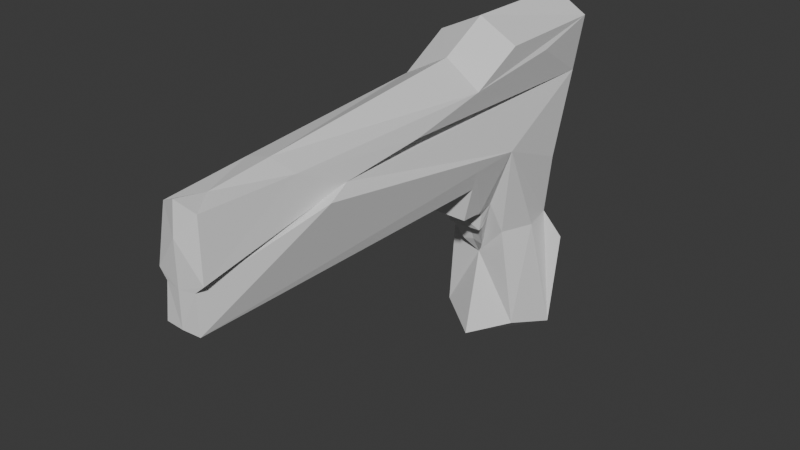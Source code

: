 # Source: gun.blend  (saved by Blender 4.2.66; exported with 4.5.12 LTS)
import bpy
from mathutils import Matrix  # noqa: F401  (used for matrix-valued properties, if any)

bpy.ops.wm.read_factory_settings(use_empty=True)
scene = bpy.context.scene
scene.name = 'Scene'

# ---- collections
col_collection = bpy.data.collections.new('Collection'); scene.collection.children.link(col_collection)

# ---- materials (node trees are filled in below, after node groups)
mat_material = bpy.data.materials.new('Material')
mat_material.alpha_threshold = 0.0
mat_material.roughness = 0.5
mat_material.line_color = (0.0, 0.0, 0.0, 1.0)

# ---- material node trees
mat_material.use_nodes = True; mat_material.node_tree.nodes.clear()
_N = mat_material.node_tree.nodes; _L = mat_material.node_tree.links
n0 = _N.new('ShaderNodeOutputMaterial'); n0.name = 'Material Output'; n0.location = (300, 300)
n1 = _N.new('ShaderNodeBsdfPrincipled'); n1.name = 'Principled BSDF'; n1.location = (10, 300)
n1.inputs[3].default_value = 1.45
_L.new(n1.outputs[0], n0.inputs[0])
n0.is_active_output = True

# ---- world
world_world = bpy.data.worlds.new('World'); scene.world = world_world
world_world.use_nodes = True; world_world.node_tree.nodes.clear()
_N = world_world.node_tree.nodes; _L = world_world.node_tree.links
n0 = _N.new('ShaderNodeOutputWorld'); n0.name = 'World Output'; n0.location = (300, 300)
n1 = _N.new('ShaderNodeBackground'); n1.name = 'Background'; n1.location = (10, 300)
n1.inputs[0].default_value = (0.05088, 0.05088, 0.05088, 1.0)
_L.new(n1.outputs[0], n0.inputs[0])
n0.is_active_output = True
world_world.color = (0.05088, 0.05088, 0.05088)
world_world.sun_shadow_jitter_overblur = 0.0

# ---- meshes
me_cube = bpy.data.meshes.new('Cube')
me_cube.from_pydata([(0.2186, 0.7571, -0.7224), (0.07592, -0.9947, -0.00038), (0.1659, 0.7963, 0.01687), (0.239, 0.7807, -0.3188), (0.07446, -0.9645, 0.4012), (0.1622, 0.5612, -0.6637), (0.1862, 0.4677, 0.1523), (-0.002609, 1.006, -0.7364), (0.0, -1.0, 0.0), (0.0, 1.0, 0.6404), (0.1507, 0.9926, 0.5574), (-0.00037, 0.9154, 0.09987), (-0.005462, -0.9877, 0.437), (0.003985, 0.4646, -0.7326), (0.1411, -0.4034, 0.3241), (0.1629, 0.7007, 0.4891), (0.1579, -0.06396, 0.3692), (0.1154, 0.5304, -0.2385), (0.1687, 0.6638, -0.2375), (0.1245, 0.9734, 0.3298), (0.1086, -0.5964, 0.4099), (0.1648, 0.2684, 0.4413), (0.0, 0.2944, 0.5295), (0.0, 0.4956, 0.6404), (0.1697, 0.4818, 0.5596), (-0.00291, 0.5402, -0.368), (0.2125, 0.8167, -0.4163), (0.1681, 0.7523, -0.2095), (-0.002534, 0.8611, -0.3103), (0.0, -1.0, 0.1401), (0.1002, -0.9845, 0.1787), (0.06299, -0.9893, 0.1454), (0.1699, -0.5089, 0.2964), (0.0, -0.6011, 0.4385), (0.0, -0.858, 0.4124), (0.0, -1.0, 0.3137), (0.09299, -0.3987, 0.3296), (0.1098, -0.05925, 0.3747), (0.1218, -0.5042, 0.3019), (0.07637, 0.9781, 0.3353), (0.05211, -0.9798, 0.1842), (0.01491, -0.9846, 0.1509), (-0.0002144, 1.048, 0.3272), (0.171, 0.2662, 0.1312), (0.1003, 0.2934, -0.1012), (0.00834, 0.3582, -0.04856), (0.006754, 0.2058, -0.0439), (0.04334, 0.3686, -0.00229), (0.09754, 0.4672, -0.0938), (0.03912, 0.5128, -0.2856), (0.1099, 0.3824, -0.09787), (0.1468, 0.2755, 0.0517), (0.04567, 0.4939, -0.3017), (0.07345, 0.4326, -0.2062), (0.08555, 0.3795, -0.1165), (0.08517, 0.4289, -0.1298), (0.005552, 0.3916, -0.1336), (-0.0007925, 0.4116, -0.1551), (0.005402, 0.4332, -0.2089), (0.008181, 0.4976, -0.2936), (0.02616, 0.462, -0.201), (0.07632, 0.4486, -0.1969), (0.08491, 0.4771, -0.1352), (0.0001583, 0.368, 0.02524), (0.006495, 0.5051, -0.2874), (0.004934, 0.4664, -0.1994), (0.00561, 0.4663, -0.188), (-4.412e-05, 1.01, 0.576), (-0.0001872, 1.042, 0.367), (0.09966, 1.006, 0.5166), (0.09189, 1.003, 0.3919), (0.003698, 1.024, 0.5534), (0.004446, 1.061, 0.4121), (0.06979, 1.037, 0.5065), (0.05488, 1.031, 0.4197), (0.06352, 1.035, 0.47), (0.004008, 1.039, 0.4947), (0.05687, 1.034, 0.5054), (0.03523, 1.03, 0.5199), (0.01296, 1.032, 0.5141), (0.004449, 1.061, 0.4121), (0.06353, 1.035, 0.47), (0.004012, 1.039, 0.4947), (0.05687, 1.034, 0.5054), (0.03524, 1.03, 0.5199), (0.01296, 1.032, 0.5141), (0.003511, 1.054, 0.4106), (0.0615, 1.016, 0.4684), (0.003074, 1.032, 0.4932), (0.05485, 1.015, 0.5039), (0.03321, 1.011, 0.5183), (0.01094, 1.013, 0.5125), (-0.0001014, 1.026, 0.4922), (0.06352, 1.035, 0.47), (0.06231, 1.015, 0.4699), (-0.000129, 1.031, 0.452)], [], [(17, 5, 18), (6, 19, 14), (19, 15, 21, 16), (17, 18, 6), (12, 35, 4), (26, 28, 3), (3, 28, 27), (30, 29, 31), (32, 31, 1), (34, 12, 4), (39, 37, 36), (25, 59, 64), (25, 48, 62, 49), (52, 59, 25), (60, 66, 65), (20, 4, 30, 14), (14, 32, 1, 43, 6), (5, 17, 25, 13), (24, 23, 22, 21), (0, 5, 13, 7), (36, 37, 16, 14), (10, 24, 21, 15, 19), (34, 4, 20, 33), (26, 3, 27, 2, 19, 6, 18, 5, 0), (23, 24, 10, 9), (16, 21, 20, 14), (48, 25, 17, 6), (19, 2, 11, 42), (11, 2, 27, 28), (37, 39, 19, 16), (8, 1, 31, 29), (21, 22, 33, 20), (30, 4, 35, 29), (41, 38, 36, 40), (36, 14, 19, 39), (38, 41, 31, 32), (40, 30, 31, 41), (40, 36, 14, 30), (38, 32, 14, 36), (10, 19, 42, 68, 70, 69, 67, 9), (44, 51, 46), (44, 50, 51), (46, 47, 45, 44), (33, 22, 23, 63, 47, 46, 8, 29, 35, 12, 34), (26, 0, 7, 28), (25, 49, 52), (54, 55, 53, 48, 50), (62, 48, 53, 61), (60, 61, 53, 58), (45, 56, 54, 50), (56, 57, 55, 54), (57, 58, 53, 55), (52, 61, 60, 59), (49, 62, 61, 52), (28, 7, 13, 25, 64, 65, 66, 63, 23, 9, 67, 92, 95, 68, 42, 11), (65, 64, 59, 60), (60, 58, 66), (47, 63, 66, 58, 57, 56, 45), (44, 45, 50), (51, 50, 48, 6, 43), (43, 1, 8, 46, 51), (71, 73, 75, 77, 78, 79, 76), (70, 68, 72, 74), (67, 69, 73, 71), (69, 70, 74, 75, 73), (67, 89, 94, 92), (94, 81, 87), (72, 93, 75, 74), (79, 78, 84, 85), (95, 94, 87, 68), (77, 75, 81, 83), (75, 93, 72, 80, 81), (76, 79, 85, 82), (78, 77, 83, 84), (92, 94, 95), (82, 85, 91, 88), (84, 83, 89, 90), (81, 80, 86, 87), (85, 84, 90, 91), (83, 81, 94, 89)])
_uv = me_cube.uv_layers.new(name='UVMap')
_uv.uv.foreach_set('vector', [0.4424, 0.5692, 0.375, 0.5678, 0.3187, 0.4022, 0.5, 0.5678, 0.3156, 0.2874, 0.5229, 0.6689, 0.3156, 0.2874, 0.527, 0.5114, 0.5437, 0.5827, 0.5242, 0.6193, 0.4424, 0.5692, 0.3187, 0.4022, 0.5, 0.5678, 0.5614, 0.875, 0.5484, 0.875, 0.5614, 0.75, 0.1875, 0.25, 0.3786, 0.4357, 0.0, 0.0, 0.0, 0.0, 0.3786, 0.4357, 0.0, 0.0, 0.5298, 0.75, 0.5216, 0.875, 0.5227, 0.75, 0.5172, 0.6894, 0.5227, 0.75, 0.5, 0.75, 0.5614, 0.8395, 0.5614, 0.875, 0.5634, 0.75, 0.3156, 0.2874, 0.5242, 0.6193, 0.5229, 0.6689, 0.3751, 0.5439, 0.403, 0.538, 0.4016, 0.5382, 0.373, 0.5443, 0.4655, 0.5427, 0.4523, 0.5428, 0.4043, 0.5434, 0.4133, 0.5413, 0.403, 0.538, 0.3751, 0.5439, 0.432, 0.5319, 0.4335, 0.5314, 0.4297, 0.5322, 0.55, 0.7014, 0.5614, 0.75, 0.5298, 0.75, 0.5229, 0.6689, 0.5229, 0.6689, 0.5172, 0.6894, 0.5, 0.75, 0.5, 0.5929, 0.5, 0.5678, 0.375, 0.5678, 0.4424, 0.5692, 0.373, 0.5443, 0.25, 0.5678, 0.5615, 0.5651, 0.5614, 0.5011, 0.5614, 0.5514, 0.5437, 0.5827, 0.375, 0.5, 0.375, 0.5678, 0.25, 0.5678, 0.25, 0.5, 0.5229, 0.6689, 0.5242, 0.6193, 0.5242, 0.6193, 0.5229, 0.6689, 0.5614, 0.5, 0.5615, 0.5651, 0.5437, 0.5827, 0.527, 0.5114, 0.3156, 0.2874, 0.5614, 0.8395, 0.5634, 0.75, 0.55, 0.7014, 0.5614, 0.7753, 0.1875, 0.25, 0.0, 0.0, 0.0, 0.0, 0.0, 0.0, 0.3156, 0.2874, 0.5, 0.5678, 0.3187, 0.4022, 0.375, 0.5678, 0.375, 0.5, 0.5614, 0.5011, 0.5615, 0.5651, 0.5614, 0.5, 0.5614, 0.375, 0.5242, 0.6193, 0.5437, 0.5827, 0.55, 0.7014, 0.5229, 0.6689, 0.4655, 0.5427, 0.373, 0.5443, 0.4424, 0.5692, 0.5, 0.5866, 0.0, 0.0, 0.0, 0.0, 0.5, 0.375, 0.5258, 0.375, 0.5, 0.375, 0.0, 0.0, 0.0, 0.0, 0.3786, 0.4357, 0.5242, 0.6193, 0.3156, 0.2874, 0.3156, 0.2874, 0.5242, 0.6193, 0.5, 0.875, 0.5, 0.75, 0.5227, 0.75, 0.5216, 0.875, 0.5437, 0.5827, 0.5614, 0.5514, 0.5614, 0.7753, 0.55, 0.7014, 0.5298, 0.75, 0.5614, 0.75, 0.5484, 0.875, 0.5216, 0.875, 0.5227, 0.75, 0.5172, 0.6894, 0.5229, 0.6689, 0.5298, 0.75, 0.5229, 0.6689, 0.5229, 0.6689, 0.3156, 0.2874, 0.3156, 0.2874, 0.5172, 0.6894, 0.5227, 0.75, 0.5227, 0.75, 0.5172, 0.6894, 0.5298, 0.75, 0.5298, 0.75, 0.5227, 0.75, 0.5227, 0.75, 0.5298, 0.75, 0.5229, 0.6689, 0.5229, 0.6689, 0.5298, 0.75, 0.5172, 0.6894, 0.5172, 0.6894, 0.5229, 0.6689, 0.5229, 0.6689, 0.0, 0.0, 0.0, 0.0, 0.5258, 0.375, 0.5304, 0.375, 0.1671, 0.1172, 0.181, 0.1236, 0.5541, 0.375, 0.5614, 0.375, 0.4598, 0.5579, 0.4863, 0.5916, 0.4663, 0.596, 0.4598, 0.5579, 0.4611, 0.5585, 0.4863, 0.5916, 0.4663, 0.596, 0.4998, 0.5172, 0.4948, 0.5185, 0.4598, 0.5579, 0.5614, 0.7753, 0.5614, 0.5514, 0.5614, 0.5011, 0.5016, 0.5167, 0.4998, 0.5172, 0.4663, 0.596, 0.5, 0.875, 0.5216, 0.875, 0.5484, 0.875, 0.5614, 0.875, 0.5614, 0.8395, 0.1875, 0.25, 0.375, 0.5, 0.25, 0.5, 0.3786, 0.4357, 0.3763, 0.5437, 0.4043, 0.5434, 0.4133, 0.5413, 0.4623, 0.5507, 0.4642, 0.5437, 0.4633, 0.5383, 0.4655, 0.5427, 0.4611, 0.5585, 0.4523, 0.5428, 0.4655, 0.5427, 0.4622, 0.5385, 0.456, 0.5389, 0.432, 0.5319, 0.457, 0.5387, 0.4633, 0.5383, 0.4378, 0.5306, 0.4948, 0.5185, 0.4663, 0.5246, 0.4623, 0.5507, 0.4611, 0.5585, 0.4663, 0.5246, 0.4535, 0.5273, 0.4642, 0.5437, 0.4623, 0.5507, 0.4535, 0.5273, 0.4378, 0.5306, 0.4633, 0.5383, 0.4642, 0.5437, 0.4133, 0.5413, 0.457, 0.5387, 0.432, 0.5319, 0.403, 0.538, 0.4043, 0.5434, 0.4523, 0.5428, 0.456, 0.5389, 0.4133, 0.5413, 0.3786, 0.4357, 0.25, 0.5, 0.25, 0.5678, 0.3751, 0.5439, 0.4016, 0.5382, 0.4297, 0.5322, 0.4335, 0.5314, 0.5016, 0.5167, 0.5614, 0.5011, 0.5614, 0.375, 0.5541, 0.375, 0.5446, 0.375, 0.54, 0.375, 0.5304, 0.375, 0.5258, 0.375, 0.5, 0.375, 0.4297, 0.5322, 0.4016, 0.5382, 0.403, 0.538, 0.432, 0.5319, 0.432, 0.5319, 0.4378, 0.5306, 0.4335, 0.5314, 0.4998, 0.5172, 0.5016, 0.5167, 0.4335, 0.5314, 0.4378, 0.5306, 0.4535, 0.5273, 0.4663, 0.5246, 0.4948, 0.5185, 0.4598, 0.5579, 0.4948, 0.5185, 0.4611, 0.5585, 0.4863, 0.5916, 0.4611, 0.5585, 0.4655, 0.5427, 0.5, 0.5866, 0.5, 0.6091, 0.5, 0.6091, 0.5, 0.75, 0.5, 0.875, 0.4663, 0.596, 0.4863, 0.5916, 0.5541, 0.375, 0.181, 0.1236, 0.1751, 0.1209, 0.2484, 0.1698, 0.3719, 0.2533, 0.4953, 0.3389, 0.5442, 0.375, 0.1671, 0.1172, 0.5304, 0.375, 0.5304, 0.375, 0.1671, 0.1172, 0.5541, 0.375, 0.181, 0.1236, 0.181, 0.1236, 0.5541, 0.375, 0.181, 0.1236, 0.1671, 0.1172, 0.1671, 0.1172, 0.1751, 0.1209, 0.181, 0.1236, 0.5541, 0.375, 0.2484, 0.1698, 0.1782, 0.123, 0.5446, 0.375, 0.1782, 0.123, 0.1751, 0.1209, 0.1751, 0.1209, 0.5304, 0.375, 0.1751, 0.1209, 0.1751, 0.1209, 0.1671, 0.1172, 0.4953, 0.3389, 0.3719, 0.2533, 0.3719, 0.2533, 0.4953, 0.3389, 0.54, 0.375, 0.1782, 0.123, 0.1751, 0.1209, 0.5304, 0.375, 0.2484, 0.1698, 0.1751, 0.1209, 0.1751, 0.1209, 0.2484, 0.1698, 0.1751, 0.1209, 0.1751, 0.1209, 0.5304, 0.375, 0.5304, 0.375, 0.1751, 0.1209, 0.5442, 0.375, 0.4953, 0.3389, 0.4953, 0.3389, 0.5442, 0.375, 0.3719, 0.2533, 0.2484, 0.1698, 0.2484, 0.1698, 0.3719, 0.2533, 0.5446, 0.375, 0.1782, 0.123, 0.54, 0.375, 0.5442, 0.375, 0.4953, 0.3389, 0.4953, 0.3389, 0.5442, 0.375, 0.3719, 0.2533, 0.2484, 0.1698, 0.2484, 0.1698, 0.3719, 0.2533, 0.1751, 0.1209, 0.5304, 0.375, 0.5304, 0.375, 0.1751, 0.1209, 0.4953, 0.3389, 0.3719, 0.2533, 0.3719, 0.2533, 0.4953, 0.3389, 0.2484, 0.1698, 0.1751, 0.1209, 0.1782, 0.123, 0.2484, 0.1698])
me_cube.materials.append(mat_material)
me_cube.use_mirror_vertex_groups = False
me_cube.update()

# ---- objects
ob_cube = bpy.data.objects.new('Cube', me_cube)

# ---- transforms, parenting, visibility, modifiers, constraints
ob_cube.location = (0.0, 0.0, 0.0)
ob_cube.lock_rotations_4d = False
ob_cube.empty_display_type = 'ARROWS'
ob_cube.lineart.crease_threshold = 0.0
_m = ob_cube.modifiers.new('Mirror', 'MIRROR')
_m.merge_threshold = 0.017

# ---- collection membership
col_collection.objects.link(ob_cube)

# ---- scene / render settings (as saved in the file)
scene.frame_start = 1; scene.frame_end = 250; scene.frame_set(1)
scene.render.engine = 'BLENDER_EEVEE_NEXT'
bpy.context.view_layer.update()

# ---- added for rendering (the .blend has no active camera and no usable light): camera, sun
cam_auto = bpy.data.cameras.new('AutoCamera')
cam_auto.lens = 50.0
cam_auto.sensor_width = 36.0
cam_auto.clip_end = 1000.0
ob_auto_camera = bpy.data.objects.new('AutoCamera', cam_auto)
scene.collection.objects.link(ob_auto_camera)
ob_auto_camera.location = (2.33551, -2.77211, 1.82039)
ob_auto_camera.rotation_euler = (1.09748, -7.21219e-08, 0.694738)
scene.camera = ob_auto_camera
light_auto_sun = bpy.data.lights.new('AutoSun', 'SUN')
light_auto_sun.energy = 3.0
light_auto_sun.angle = 0.0523599
ob_auto_sun = bpy.data.objects.new('AutoSun', light_auto_sun)
scene.collection.objects.link(ob_auto_sun)
ob_auto_sun.rotation_euler = (0.872665, 0.174533, 0.523599)
bpy.context.view_layer.update()

